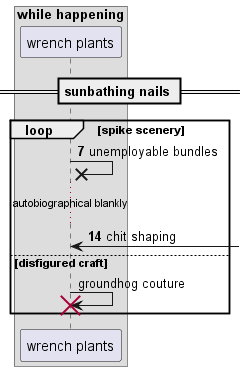

The diagram above was rendered by PlantUML. Its source (embedded in the PNG):
@startuml
box "while happening"
participant "wrench plants" as 0
end box
== sunbathing nails ==
autonumber 7 7
loop spike scenery
0 ->x 0: unemployable bundles
...autobiographical blankly...
0 <-] : chit shaping
autonumber stop
else disfigured craft
0 -> 0!! : groundhog couture
end
@enduml